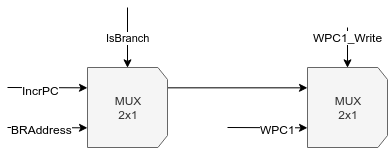

The diagram above was exported from draw.io. Its source (the exported page's mxGraphModel, read from the mxfile embedded in the PNG):
<mxGraphModel dx="700" dy="323" grid="1" gridSize="10" guides="1" tooltips="1" connect="1" arrows="1" fold="1" page="1" pageScale="1" pageWidth="1160" pageHeight="730" math="0" shadow="0">
  <root>
    <mxCell id="HqknknwEWouiIo5dvGuw-0" />
    <mxCell id="HqknknwEWouiIo5dvGuw-1" parent="HqknknwEWouiIo5dvGuw-0" />
    <mxCell id="jduZFa7iGKWcaABxRCCe-0" value="MUX&lt;br&gt;2x1&lt;br&gt;" style="shape=loopLimit;whiteSpace=wrap;html=1;rounded=0;shadow=0;glass=0;comic=0;strokeWidth=1;fontSize=12;direction=south;size=12;fillColor=#f5f5f5;strokeColor=#666666;fontColor=#333333;align=center;" vertex="1" parent="HqknknwEWouiIo5dvGuw-1">
      <mxGeometry x="340" y="200" width="80" height="80" as="geometry" />
    </mxCell>
    <mxCell id="1ZLd2ymF8OFiB95_uCL8-0" style="edgeStyle=orthogonalEdgeStyle;rounded=0;orthogonalLoop=1;jettySize=auto;html=1;exitX=0.25;exitY=0;exitDx=0;exitDy=0;entryX=0.25;entryY=1;entryDx=0;entryDy=0;" edge="1" parent="HqknknwEWouiIo5dvGuw-1" source="7cxW0k-_3h_PeMMNQrp5-0" target="jduZFa7iGKWcaABxRCCe-0">
      <mxGeometry relative="1" as="geometry" />
    </mxCell>
    <mxCell id="7cxW0k-_3h_PeMMNQrp5-0" value="MUX&lt;br&gt;2x1&lt;br&gt;" style="shape=loopLimit;whiteSpace=wrap;html=1;rounded=0;shadow=0;glass=0;comic=0;strokeWidth=1;fontSize=12;direction=south;size=12;fillColor=#f5f5f5;strokeColor=#666666;fontColor=#333333;align=center;" vertex="1" parent="HqknknwEWouiIo5dvGuw-1">
      <mxGeometry x="120" y="200" width="80" height="80" as="geometry" />
    </mxCell>
    <mxCell id="7cxW0k-_3h_PeMMNQrp5-1" value="" style="endArrow=classic;html=1;entryX=0.25;entryY=1;entryDx=0;entryDy=0;" edge="1" parent="HqknknwEWouiIo5dvGuw-1" target="7cxW0k-_3h_PeMMNQrp5-0">
      <mxGeometry width="50" height="50" relative="1" as="geometry">
        <mxPoint x="40" y="220" as="sourcePoint" />
        <mxPoint x="90" y="200" as="targetPoint" />
      </mxGeometry>
    </mxCell>
    <mxCell id="7cxW0k-_3h_PeMMNQrp5-2" value="IncrPC" style="text;html=1;resizable=0;points=[];align=center;verticalAlign=middle;labelBackgroundColor=#ffffff;" vertex="1" connectable="0" parent="7cxW0k-_3h_PeMMNQrp5-1">
      <mxGeometry x="-0.1666" y="-2" relative="1" as="geometry">
        <mxPoint as="offset" />
      </mxGeometry>
    </mxCell>
    <mxCell id="wVVSB5cMkRuysrbt_dgv-0" value="" style="endArrow=classic;html=1;entryX=0.75;entryY=1;entryDx=0;entryDy=0;" edge="1" parent="HqknknwEWouiIo5dvGuw-1" target="7cxW0k-_3h_PeMMNQrp5-0">
      <mxGeometry width="50" height="50" relative="1" as="geometry">
        <mxPoint x="40" y="260" as="sourcePoint" />
        <mxPoint x="90" y="240" as="targetPoint" />
      </mxGeometry>
    </mxCell>
    <mxCell id="wVVSB5cMkRuysrbt_dgv-1" value="BRAddress" style="text;html=1;resizable=0;points=[];align=center;verticalAlign=middle;labelBackgroundColor=#ffffff;" vertex="1" connectable="0" parent="wVVSB5cMkRuysrbt_dgv-0">
      <mxGeometry x="-0.1547" y="-1" relative="1" as="geometry">
        <mxPoint as="offset" />
      </mxGeometry>
    </mxCell>
    <mxCell id="C5kiwX1GkdgAoazegn1n-0" value="IsBranch" style="endArrow=classic;html=1;entryX=0;entryY=0.5;entryDx=0;entryDy=0;" edge="1" parent="HqknknwEWouiIo5dvGuw-1" target="7cxW0k-_3h_PeMMNQrp5-0">
      <mxGeometry width="50" height="50" relative="1" as="geometry">
        <mxPoint x="160" y="140" as="sourcePoint" />
        <mxPoint x="180" y="140" as="targetPoint" />
      </mxGeometry>
    </mxCell>
    <mxCell id="PJID34uInHbQHZrPZArs-0" value="" style="endArrow=classic;html=1;entryX=0;entryY=0.5;entryDx=0;entryDy=0;" edge="1" parent="HqknknwEWouiIo5dvGuw-1" target="jduZFa7iGKWcaABxRCCe-0">
      <mxGeometry width="50" height="50" relative="1" as="geometry">
        <mxPoint x="380" y="160" as="sourcePoint" />
        <mxPoint x="350" y="130" as="targetPoint" />
      </mxGeometry>
    </mxCell>
    <mxCell id="2P14WfWQH4L1mRf_V9AD-0" value="WPC1_Write" style="text;html=1;resizable=0;points=[];align=center;verticalAlign=middle;labelBackgroundColor=#ffffff;" vertex="1" connectable="0" parent="PJID34uInHbQHZrPZArs-0">
      <mxGeometry x="-0.4964" y="-1" relative="1" as="geometry">
        <mxPoint x="1" as="offset" />
      </mxGeometry>
    </mxCell>
    <mxCell id="ST1crCNop_YvxlUJEekN-4" value="" style="endArrow=classic;html=1;entryX=0.75;entryY=1;entryDx=0;entryDy=0;" edge="1" parent="HqknknwEWouiIo5dvGuw-1" target="jduZFa7iGKWcaABxRCCe-0">
      <mxGeometry width="50" height="50" relative="1" as="geometry">
        <mxPoint x="260" y="260" as="sourcePoint" />
        <mxPoint x="250" y="280" as="targetPoint" />
      </mxGeometry>
    </mxCell>
    <mxCell id="ST1crCNop_YvxlUJEekN-5" value="WPC1" style="text;html=1;resizable=0;points=[];align=center;verticalAlign=middle;labelBackgroundColor=#ffffff;" vertex="1" connectable="0" parent="ST1crCNop_YvxlUJEekN-4">
      <mxGeometry x="0.2468" y="-1" relative="1" as="geometry">
        <mxPoint as="offset" />
      </mxGeometry>
    </mxCell>
  </root>
</mxGraphModel>